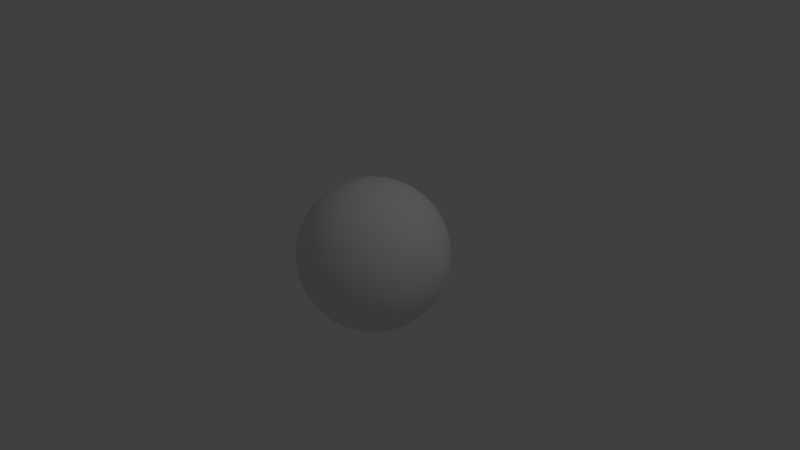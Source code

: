 # Source: bumpshere.blend  (saved by Blender 2.61.0; exported with 4.5.12 LTS)
import bpy
from mathutils import Matrix  # noqa: F401  (used for matrix-valued properties, if any)

bpy.ops.wm.read_factory_settings(use_empty=True)
scene = bpy.context.scene
scene.name = 'Scene'

# ---- collections
col_collection_1 = bpy.data.collections.new('Collection 1'); scene.collection.children.link(col_collection_1)

# ---- materials (node trees are filled in below, after node groups)
mat_material_001 = bpy.data.materials.new('Material.001')
mat_material_001.alpha_threshold = 0.0
mat_material_001.use_transparent_shadow = False
mat_material_001.roughness = 0.5
mat_material_001.line_color = (0.0, 0.0, 0.0, 1.0)

# ---- material node trees

# ---- world
world_world = bpy.data.worlds.new('World'); scene.world = world_world
world_world.color = (0.05088, 0.05088, 0.05088)
world_world.use_sun_shadow = False
world_world.sun_shadow_jitter_overblur = 0.0
world_world.cycles.sampling_method = 'MANUAL'
world_world.cycles.sample_map_resolution = 256

# ---- cameras
cam_camera = bpy.data.cameras.new('Camera')
cam_camera.clip_end = 100.0
cam_camera.lens = 35.0
cam_camera.sensor_width = 32.0
cam_camera.sensor_height = 18.0
cam_camera.ortho_scale = 7.314
cam_camera.dof.focus_distance = 0.0
cam_camera.dof.aperture_fstop = 128.0

# ---- lights
light_lamp = bpy.data.lights.new('Lamp', 'POINT')
light_lamp.transmission_factor = 0.0
light_lamp.cutoff_distance = 30.0
light_lamp.energy = 100.0
light_lamp.shadow_buffer_clip_start = 1.001
light_lamp.shadow_soft_size = 1.0
light_lamp.shadow_maximum_resolution = 0.006
light_lamp.use_absolute_resolution = True
light_lamp.cycles.use_multiple_importance_sampling = False

# ---- meshes
me_sphere = bpy.data.meshes.new('Sphere')
me_sphere.from_pydata([(0.1913, 0.03806, -0.9808), (0.3753, 0.07466, -0.9239), (0.5449, 0.1084, -0.8315), (0.6935, 0.1379, -0.7071), (0.8155, 0.1622, -0.5556), (0.9061, 0.1802, -0.3827), (0.9619, 0.1913, -0.1951), (0.9808, 0.1951, 5.96e-08), (0.9619, 0.1913, 0.1951), (0.9061, 0.1802, 0.3827), (0.8155, 0.1622, 0.5556), (0.6935, 0.1379, 0.7071), (0.5449, 0.1084, 0.8315), (0.3753, 0.07466, 0.9239), (0.1913, 0.03806, 0.9808), (0.1802, 0.07466, 0.9808), (0.3536, 0.1464, 0.9239), (0.5133, 0.2126, 0.8315), (0.6533, 0.2706, 0.7071), (0.7682, 0.3182, 0.5556), (0.8536, 0.3536, 0.3827), (0.9061, 0.3753, 0.1951), (0.9239, 0.3827, 5.96e-08), (0.9061, 0.3753, -0.1951), (0.8536, 0.3536, -0.3827), (0.7682, 0.3182, -0.5556), (0.6533, 0.2706, -0.7071), (0.5133, 0.2126, -0.8315), (0.3536, 0.1464, -0.9239), (0.1802, 0.07466, -0.9808), (0.1622, 0.1084, -0.9808), (0.3182, 0.2126, -0.9239), (0.4619, 0.3087, -0.8315), (0.5879, 0.3928, -0.7071), (0.6913, 0.4619, -0.5556), (0.7682, 0.5133, -0.3827), (0.8155, 0.5449, -0.1951), (0.8315, 0.5556, 5.96e-08), (0.8155, 0.5449, 0.1951), (0.7682, 0.5133, 0.3827), (0.6913, 0.4619, 0.5556), (0.5879, 0.3928, 0.7071), (0.4619, 0.3087, 0.8315), (0.3182, 0.2126, 0.9239), (0.1622, 0.1084, 0.9808), (0.1379, 0.1379, 0.9808), (0.2706, 0.2706, 0.9239), (0.3928, 0.3928, 0.8315), (0.5, 0.5, 0.7071), (0.5879, 0.5879, 0.5556), (0.6533, 0.6533, 0.3827), (0.6935, 0.6935, 0.1951), (0.7071, 0.7071, 5.96e-08), (0.6935, 0.6935, -0.1951), (0.6533, 0.6533, -0.3827), (0.5879, 0.5879, -0.5556), (0.5, 0.5, -0.7071), (0.3928, 0.3928, -0.8315), (0.2706, 0.2706, -0.9239), (0.1379, 0.1379, -0.9808), (0.1084, 0.1622, -0.9808), (0.2126, 0.3182, -0.9239), (0.3087, 0.4619, -0.8315), (0.3928, 0.5879, -0.7071), (0.4619, 0.6913, -0.5556), (0.5133, 0.7682, -0.3827), (0.5449, 0.8155, -0.1951), (0.5556, 0.8315, 5.96e-08), (0.5449, 0.8155, 0.1951), (0.5133, 0.7682, 0.3827), (0.4619, 0.6913, 0.5556), (0.3928, 0.5879, 0.7071), (0.3087, 0.4619, 0.8315), (0.2126, 0.3182, 0.9239), (0.1084, 0.1622, 0.9808), (0.07466, 0.1802, 0.9808), (0.1464, 0.3536, 0.9239), (0.2126, 0.5133, 0.8315), (0.2706, 0.6533, 0.7071), (0.3182, 0.7682, 0.5556), (0.3536, 0.8536, 0.3827), (0.3753, 0.9061, 0.1951), (0.3827, 0.9239, 5.96e-08), (0.3753, 0.9061, -0.1951), (0.3536, 0.8536, -0.3827), (0.3182, 0.7682, -0.5556), (0.2706, 0.6533, -0.7071), (0.2126, 0.5133, -0.8315), (0.1464, 0.3536, -0.9239), (0.07466, 0.1802, -0.9808), (-1.247e-07, -3.01e-07, -1.0), (0.03806, 0.1913, -0.9808), (0.07466, 0.3753, -0.9239), (0.1084, 0.5449, -0.8315), (0.1379, 0.6935, -0.7071), (0.1622, 0.8155, -0.5556), (0.1802, 0.9061, -0.3827), (0.1913, 0.9619, -0.1951), (0.1951, 0.9808, 5.96e-08), (0.1913, 0.9619, 0.1951), (0.1802, 0.9061, 0.3827), (0.1622, 0.8155, 0.5556), (0.1379, 0.6935, 0.7071), (0.1084, 0.5449, 0.8315), (0.07466, 0.3753, 0.9239), (0.03806, 0.1913, 0.9808), (-1.118e-08, 0.1951, 0.9808), (-2.235e-08, 0.3827, 0.9239), (-5.215e-08, 0.5556, 0.8315), (1.49e-08, 0.7071, 0.7071), (-8.941e-08, 0.8315, 0.5556), (4.47e-08, 0.9239, 0.3827), (-8.941e-08, 0.9808, 0.1951), (-1.639e-07, 1.0, 5.96e-08), (-8.941e-08, 0.9808, -0.1951), (-7.451e-08, 0.9239, -0.3827), (-8.941e-08, 0.8315, -0.5556), (1.49e-08, 0.7071, -0.7071), (-1.49e-08, 0.5556, -0.8315), (-7.451e-09, 0.3827, -0.9239), (-1.118e-08, 0.1951, -0.9808), (-0.03806, 0.1913, -0.9808), (-0.07466, 0.3753, -0.9239), (-0.1084, 0.5449, -0.8315), (-0.1379, 0.6935, -0.7071), (-0.1622, 0.8155, -0.5556), (-0.1802, 0.9061, -0.3827), (-0.1913, 0.9619, -0.1951), (-0.1951, 0.9808, 5.96e-08), (-0.1913, 0.9619, 0.1951), (-0.1802, 0.9061, 0.3827), (-0.1622, 0.8155, 0.5556), (-0.1379, 0.6935, 0.7071), (-0.1084, 0.5449, 0.8315), (-0.07466, 0.3753, 0.9239), (-0.03806, 0.1913, 0.9808), (-0.07466, 0.1802, 0.9808), (-0.1464, 0.3536, 0.9239), (-0.2126, 0.5133, 0.8315), (-0.2706, 0.6533, 0.7071), (-0.3182, 0.7682, 0.5556), (-0.3536, 0.8536, 0.3827), (-0.3753, 0.9061, 0.1951), (-0.3827, 0.9239, 5.96e-08), (-0.3753, 0.9061, -0.1951), (-0.3536, 0.8536, -0.3827), (-0.3182, 0.7682, -0.5556), (-0.2706, 0.6533, -0.7071), (-0.2126, 0.5133, -0.8315), (-0.1464, 0.3536, -0.9239), (-0.07466, 0.1802, -0.9808), (-0.1084, 0.1622, -0.9808), (-0.2126, 0.3182, -0.9239), (-0.3087, 0.4619, -0.8315), (-0.3928, 0.5879, -0.7071), (-0.4619, 0.6913, -0.5556), (-0.5133, 0.7682, -0.3827), (-0.5449, 0.8155, -0.1951), (-0.5556, 0.8315, 5.96e-08), (-0.5449, 0.8155, 0.1951), (-0.5133, 0.7682, 0.3827), (-0.4619, 0.6913, 0.5556), (-0.3928, 0.5879, 0.7071), (-0.3087, 0.4619, 0.8315), (-0.2126, 0.3182, 0.9239), (-0.1084, 0.1622, 0.9808), (-0.1379, 0.1379, 0.9808), (-0.2706, 0.2706, 0.9239), (-0.3928, 0.3928, 0.8315), (-0.5, 0.5, 0.7071), (-0.5879, 0.5879, 0.5556), (-0.6533, 0.6533, 0.3827), (-0.6935, 0.6935, 0.1951), (-0.7071, 0.7071, 5.96e-08), (-0.6935, 0.6935, -0.1951), (-0.6533, 0.6533, -0.3827), (-0.5879, 0.5879, -0.5556), (-0.5, 0.5, -0.7071), (-0.3928, 0.3928, -0.8315), (-0.2706, 0.2706, -0.9239), (-0.1379, 0.1379, -0.9808), (-0.1622, 0.1084, -0.9808), (-0.3182, 0.2126, -0.9239), (-0.4619, 0.3087, -0.8315), (-0.5879, 0.3928, -0.7071), (-0.6913, 0.4619, -0.5556), (-0.7682, 0.5133, -0.3827), (-0.8155, 0.5449, -0.1951), (-0.8315, 0.5556, 5.96e-08), (-0.8155, 0.5449, 0.1951), (-0.7682, 0.5133, 0.3827), (-0.6913, 0.4619, 0.5556), (-0.5879, 0.3928, 0.7071), (-0.4619, 0.3087, 0.8315), (-0.3182, 0.2126, 0.9239), (-0.1622, 0.1084, 0.9808), (-0.1802, 0.07466, 0.9808), (-0.3536, 0.1464, 0.9239), (-0.5133, 0.2126, 0.8315), (-0.6533, 0.2706, 0.7071), (-0.7682, 0.3182, 0.5556), (-0.8536, 0.3536, 0.3827), (-0.9061, 0.3753, 0.1951), (-0.9239, 0.3827, 5.96e-08), (-0.9061, 0.3753, -0.1951), (-0.8536, 0.3536, -0.3827), (-0.7682, 0.3182, -0.5556), (-0.6533, 0.2706, -0.7071), (-0.5133, 0.2126, -0.8315), (-0.3536, 0.1464, -0.9239), (-0.1802, 0.07466, -0.9808), (-0.1913, 0.03806, -0.9808), (-0.3753, 0.07466, -0.9239), (-0.5449, 0.1084, -0.8315), (-0.6935, 0.1379, -0.7071), (-0.8155, 0.1622, -0.5556), (-0.9061, 0.1802, -0.3827), (-0.9619, 0.1913, -0.1951), (-0.9808, 0.1951, 5.96e-08), (-0.9619, 0.1913, 0.1951), (-0.9061, 0.1802, 0.3827), (-0.8155, 0.1622, 0.5556), (-0.6935, 0.1379, 0.7071), (-0.5449, 0.1084, 0.8315), (-0.3753, 0.07466, 0.9239), (-0.1913, 0.03806, 0.9808), (-0.1951, -7.451e-09, 0.9808), (-0.3827, -5.215e-08, 0.9239), (-0.5556, -9.686e-08, 0.8315), (-0.7071, -1.49e-08, 0.7071), (-0.8315, -1.043e-07, 0.5556), (-0.9239, 2.98e-08, 0.3827), (-0.9808, -1.341e-07, 0.1951), (-1.0, -3.278e-07, 5.96e-08), (-0.9808, -1.341e-07, -0.1951), (-0.9239, -4.47e-08, -0.3827), (-0.8315, -1.043e-07, -0.5556), (-0.7071, -1.49e-08, -0.7071), (-0.5556, -5.215e-08, -0.8315), (-0.3827, -7.451e-09, -0.9239), (-0.1951, -2.235e-08, -0.9808), (-0.1913, -0.03806, -0.9808), (-0.3753, -0.07466, -0.9239), (-0.5449, -0.1084, -0.8315), (-0.6935, -0.1379, -0.7071), (-0.8155, -0.1622, -0.5556), (-0.9061, -0.1802, -0.3827), (-0.9619, -0.1913, -0.1951), (-0.9808, -0.1951, 5.96e-08), (-0.9619, -0.1913, 0.1951), (-0.9061, -0.1802, 0.3827), (-0.8155, -0.1622, 0.5556), (-0.6935, -0.1379, 0.7071), (-0.5449, -0.1084, 0.8315), (-0.3753, -0.07466, 0.9239), (-0.1913, -0.03806, 0.9808), (-0.1802, -0.07466, 0.9808), (-0.3536, -0.1464, 0.9239), (-0.5133, -0.2126, 0.8315), (-0.6533, -0.2706, 0.7071), (-0.7682, -0.3182, 0.5556), (-0.8536, -0.3536, 0.3827), (-0.9061, -0.3753, 0.1951), (-0.9239, -0.3827, 5.96e-08), (-0.9061, -0.3753, -0.1951), (-0.8536, -0.3536, -0.3827), (-0.7682, -0.3182, -0.5556), (-0.6533, -0.2706, -0.7071), (-0.5133, -0.2126, -0.8315), (-0.3536, -0.1464, -0.9239), (-0.1802, -0.07466, -0.9808), (-0.1622, -0.1084, -0.9808), (-0.3182, -0.2126, -0.9239), (-0.4619, -0.3087, -0.8315), (-0.5879, -0.3928, -0.7071), (-0.6913, -0.4619, -0.5556), (-0.7682, -0.5133, -0.3827), (-0.8155, -0.5449, -0.1951), (-0.8315, -0.5556, 5.96e-08), (-0.8155, -0.5449, 0.1951), (-0.7682, -0.5133, 0.3827), (-0.6913, -0.4619, 0.5556), (-0.5879, -0.3928, 0.7071), (-0.4619, -0.3087, 0.8315), (-0.3182, -0.2126, 0.9239), (-0.1622, -0.1084, 0.9808), (-0.1379, -0.1379, 0.9808), (-0.2706, -0.2706, 0.9239), (-0.3928, -0.3928, 0.8315), (-0.5, -0.5, 0.7071), (-0.5879, -0.5879, 0.5556), (-0.6533, -0.6533, 0.3827), (-0.6935, -0.6935, 0.1951), (-0.7071, -0.7071, 5.96e-08), (-0.6935, -0.6935, -0.1951), (-0.6533, -0.6533, -0.3827), (-0.5879, -0.5879, -0.5556), (-0.5, -0.5, -0.7071), (-0.3928, -0.3928, -0.8315), (-0.2706, -0.2706, -0.9239), (-0.1379, -0.1379, -0.9808), (-0.1084, -0.1622, -0.9808), (-0.2126, -0.3182, -0.9239), (-0.3087, -0.4619, -0.8315), (-0.3928, -0.5879, -0.7071), (-0.4619, -0.6913, -0.5556), (-0.5133, -0.7682, -0.3827), (-0.5449, -0.8155, -0.1951), (-0.5556, -0.8315, 5.96e-08), (-0.5449, -0.8155, 0.1951), (-0.5133, -0.7682, 0.3827), (-0.4619, -0.6913, 0.5556), (-0.3928, -0.5879, 0.7071), (-0.3087, -0.4619, 0.8315), (-0.2126, -0.3182, 0.9239), (-0.1084, -0.1622, 0.9808), (0.0, 0.0, 1.0), (-0.07466, -0.1802, 0.9808), (-0.1464, -0.3536, 0.9239), (-0.2126, -0.5133, 0.8315), (-0.2706, -0.6533, 0.7071), (-0.3182, -0.7682, 0.5556), (-0.3536, -0.8536, 0.3827), (-0.3753, -0.9061, 0.1951), (-0.3827, -0.9239, 5.96e-08), (-0.3753, -0.9061, -0.1951), (-0.3536, -0.8536, -0.3827), (-0.3182, -0.7682, -0.5556), (-0.2706, -0.6533, -0.7071), (-0.2126, -0.5133, -0.8315), (-0.1464, -0.3536, -0.9239), (-0.07466, -0.1802, -0.9808), (-0.03806, -0.1913, -0.9808), (-0.07466, -0.3753, -0.9239), (-0.1084, -0.5449, -0.8315), (-0.1379, -0.6935, -0.7071), (-0.1622, -0.8155, -0.5556), (-0.1802, -0.9061, -0.3827), (-0.1913, -0.9619, -0.1951), (-0.1951, -0.9808, 5.96e-08), (-0.1913, -0.9619, 0.1951), (-0.1802, -0.9061, 0.3827), (-0.1622, -0.8155, 0.5556), (-0.1379, -0.6935, 0.7071), (-0.1084, -0.5449, 0.8315), (-0.07466, -0.3753, 0.9239), (-0.03806, -0.1913, 0.9808), (1.863e-08, -0.1951, 0.9808), (5.215e-08, -0.3827, 0.9239), (1.49e-07, -0.5556, 0.8315), (2.98e-08, -0.7071, 0.7071), (1.043e-07, -0.8315, 0.5556), (1.49e-08, -0.9239, 0.3827), (2.682e-07, -0.9808, 0.1951), (4.47e-07, -1.0, 5.96e-08), (2.682e-07, -0.9808, -0.1951), (8.941e-08, -0.9239, -0.3827), (1.043e-07, -0.8315, -0.5556), (2.98e-08, -0.7071, -0.7071), (8.941e-08, -0.5556, -0.8315), (2.235e-08, -0.3827, -0.9239), (2.98e-08, -0.1951, -0.9808), (0.03806, -0.1913, -0.9808), (0.07466, -0.3753, -0.9239), (0.1084, -0.5449, -0.8315), (0.1379, -0.6935, -0.7071), (0.1622, -0.8155, -0.5556), (0.1802, -0.9061, -0.3827), (0.1913, -0.9619, -0.1951), (0.1951, -0.9808, 5.96e-08), (0.1913, -0.9619, 0.1951), (0.1802, -0.9061, 0.3827), (0.1622, -0.8155, 0.5556), (0.1379, -0.6935, 0.7071), (0.1084, -0.5449, 0.8315), (0.07466, -0.3753, 0.9239), (0.03806, -0.1913, 0.9808), (0.07466, -0.1802, 0.9808), (0.1464, -0.3536, 0.9239), (0.2126, -0.5133, 0.8315), (0.2706, -0.6533, 0.7071), (0.3182, -0.7682, 0.5556), (0.3536, -0.8536, 0.3827), (0.3753, -0.9061, 0.1951), (0.3827, -0.9239, 5.96e-08), (0.3753, -0.9061, -0.1951), (0.3536, -0.8536, -0.3827), (0.3182, -0.7682, -0.5556), (0.2706, -0.6533, -0.7071), (0.2126, -0.5133, -0.8315), (0.1464, -0.3536, -0.9239), (0.07466, -0.1802, -0.9808), (0.1084, -0.1622, -0.9808), (0.2126, -0.3182, -0.9239), (0.3087, -0.4619, -0.8315), (0.3928, -0.5879, -0.7071), (0.4619, -0.6913, -0.5556), (0.5133, -0.7682, -0.3827), (0.5449, -0.8155, -0.1951), (0.5556, -0.8315, 5.96e-08), (0.5449, -0.8155, 0.1951), (0.5133, -0.7682, 0.3827), (0.4619, -0.6913, 0.5556), (0.3928, -0.5879, 0.7071), (0.3087, -0.4619, 0.8315), (0.2126, -0.3182, 0.9239), (0.1084, -0.1622, 0.9808), (0.1379, -0.1379, 0.9808), (0.2706, -0.2706, 0.9239), (0.3928, -0.3928, 0.8315), (0.5, -0.5, 0.7071), (0.5879, -0.5879, 0.5556), (0.6533, -0.6533, 0.3827), (0.6935, -0.6935, 0.1951), (0.7071, -0.7071, 5.96e-08), (0.6935, -0.6935, -0.1951), (0.6533, -0.6533, -0.3827), (0.5879, -0.5879, -0.5556), (0.5, -0.5, -0.7071), (0.3928, -0.3928, -0.8315), (0.2706, -0.2706, -0.9239), (0.1379, -0.1379, -0.9808), (0.1622, -0.1084, -0.9808), (0.3182, -0.2126, -0.9239), (0.4619, -0.3087, -0.8315), (0.5879, -0.3928, -0.7071), (0.6913, -0.4619, -0.5556), (0.7682, -0.5133, -0.3827), (0.8155, -0.5449, -0.1951), (0.8315, -0.5556, 5.96e-08), (0.8155, -0.5449, 0.1951), (0.7682, -0.5133, 0.3827), (0.6913, -0.4619, 0.5556), (0.5879, -0.3928, 0.7071), (0.4619, -0.3087, 0.8315), (0.3182, -0.2126, 0.9239), (0.1622, -0.1084, 0.9808), (0.1802, -0.07466, 0.9808), (0.3536, -0.1464, 0.9239), (0.5133, -0.2126, 0.8315), (0.6533, -0.2706, 0.7071), (0.7682, -0.3182, 0.5556), (0.8536, -0.3536, 0.3827), (0.9061, -0.3753, 0.1951), (0.9239, -0.3827, 5.96e-08), (0.9061, -0.3753, -0.1951), (0.8536, -0.3536, -0.3827), (0.7682, -0.3182, -0.5556), (0.6533, -0.2706, -0.7071), (0.5133, -0.2126, -0.8315), (0.3536, -0.1464, -0.9239), (0.1802, -0.07466, -0.9808), (0.1913, -0.03806, -0.9808), (0.3753, -0.07466, -0.9239), (0.5449, -0.1084, -0.8315), (0.6935, -0.1379, -0.7071), (0.8155, -0.1622, -0.5556), (0.9061, -0.1802, -0.3827), (0.9619, -0.1913, -0.1951), (0.9808, -0.1951, 5.96e-08), (0.9619, -0.1913, 0.1951), (0.9061, -0.1802, 0.3827), (0.8155, -0.1622, 0.5556), (0.6935, -0.1379, 0.7071), (0.5449, -0.1084, 0.8315), (0.3753, -0.07466, 0.9239), (0.1913, -0.03806, 0.9808), (0.1951, 1.49e-08, 0.9808), (0.3827, 6.706e-08, 0.9239), (0.5556, 2.161e-07, 0.8315), (0.7071, 8.941e-08, 0.7071), (0.8315, 1.341e-07, 0.5556), (0.9239, 5.96e-08, 0.3827), (0.9808, 2.831e-07, 0.1951), (1.0, 4.768e-07, 5.96e-08), (0.9808, 2.831e-07, -0.1951), (0.9239, 1.788e-07, -0.3827), (0.8315, 1.341e-07, -0.5556), (0.7071, 8.941e-08, -0.7071), (0.5556, 1.49e-07, -0.8315), (0.3827, 5.215e-08, -0.9239), (0.1951, 4.098e-08, -0.9808)], [], [(90, 0, 481), (0, 1, 480, 481), (479, 480, 1, 2), (478, 479, 2, 3), (477, 478, 3, 4), (476, 477, 4, 5), (475, 476, 5, 6), (474, 475, 6, 7), (473, 474, 7, 8), (472, 473, 8, 9), (471, 472, 9, 10), (470, 471, 10, 11), (469, 470, 11, 12), (468, 469, 12, 13), (467, 468, 13, 14), (316, 467, 14), (316, 14, 15), (14, 13, 16, 15), (13, 12, 17, 16), (12, 11, 18, 17), (11, 10, 19, 18), (10, 9, 20, 19), (9, 8, 21, 20), (8, 7, 22, 21), (7, 6, 23, 22), (6, 5, 24, 23), (5, 4, 25, 24), (4, 3, 26, 25), (3, 2, 27, 26), (2, 1, 28, 27), (1, 0, 29, 28), (0, 90, 29), (29, 90, 30), (28, 29, 30, 31), (27, 28, 31, 32), (26, 27, 32, 33), (25, 26, 33, 34), (24, 25, 34, 35), (23, 24, 35, 36), (22, 23, 36, 37), (21, 22, 37, 38), (20, 21, 38, 39), (19, 20, 39, 40), (18, 19, 40, 41), (17, 18, 41, 42), (16, 17, 42, 43), (15, 16, 43, 44), (316, 15, 44), (316, 44, 45), (44, 43, 46, 45), (43, 42, 47, 46), (42, 41, 48, 47), (41, 40, 49, 48), (40, 39, 50, 49), (39, 38, 51, 50), (38, 37, 52, 51), (37, 36, 53, 52), (36, 35, 54, 53), (35, 34, 55, 54), (34, 33, 56, 55), (33, 32, 57, 56), (32, 31, 58, 57), (31, 30, 59, 58), (30, 90, 59), (59, 90, 60), (58, 59, 60, 61), (57, 58, 61, 62), (56, 57, 62, 63), (55, 56, 63, 64), (54, 55, 64, 65), (53, 54, 65, 66), (52, 53, 66, 67), (51, 52, 67, 68), (50, 51, 68, 69), (49, 50, 69, 70), (48, 49, 70, 71), (47, 48, 71, 72), (46, 47, 72, 73), (45, 46, 73, 74), (316, 45, 74), (316, 74, 75), (74, 73, 76, 75), (73, 72, 77, 76), (72, 71, 78, 77), (71, 70, 79, 78), (70, 69, 80, 79), (69, 68, 81, 80), (68, 67, 82, 81), (67, 66, 83, 82), (66, 65, 84, 83), (65, 64, 85, 84), (64, 63, 86, 85), (63, 62, 87, 86), (62, 61, 88, 87), (61, 60, 89, 88), (60, 90, 89), (89, 90, 91), (88, 89, 91, 92), (87, 88, 92, 93), (86, 87, 93, 94), (85, 86, 94, 95), (84, 85, 95, 96), (83, 84, 96, 97), (82, 83, 97, 98), (81, 82, 98, 99), (80, 81, 99, 100), (79, 80, 100, 101), (78, 79, 101, 102), (77, 78, 102, 103), (76, 77, 103, 104), (75, 76, 104, 105), (316, 75, 105), (316, 105, 106), (105, 104, 107, 106), (104, 103, 108, 107), (103, 102, 109, 108), (102, 101, 110, 109), (101, 100, 111, 110), (100, 99, 112, 111), (99, 98, 113, 112), (98, 97, 114, 113), (97, 96, 115, 114), (96, 95, 116, 115), (95, 94, 117, 116), (94, 93, 118, 117), (93, 92, 119, 118), (92, 91, 120, 119), (91, 90, 120), (120, 90, 121), (119, 120, 121, 122), (118, 119, 122, 123), (117, 118, 123, 124), (116, 117, 124, 125), (115, 116, 125, 126), (114, 115, 126, 127), (113, 114, 127, 128), (112, 113, 128, 129), (111, 112, 129, 130), (110, 111, 130, 131), (109, 110, 131, 132), (108, 109, 132, 133), (107, 108, 133, 134), (106, 107, 134, 135), (316, 106, 135), (316, 135, 136), (135, 134, 137, 136), (134, 133, 138, 137), (133, 132, 139, 138), (132, 131, 140, 139), (131, 130, 141, 140), (130, 129, 142, 141), (129, 128, 143, 142), (128, 127, 144, 143), (127, 126, 145, 144), (126, 125, 146, 145), (125, 124, 147, 146), (124, 123, 148, 147), (123, 122, 149, 148), (122, 121, 150, 149), (121, 90, 150), (150, 90, 151), (149, 150, 151, 152), (148, 149, 152, 153), (147, 148, 153, 154), (146, 147, 154, 155), (145, 146, 155, 156), (144, 145, 156, 157), (143, 144, 157, 158), (142, 143, 158, 159), (141, 142, 159, 160), (140, 141, 160, 161), (139, 140, 161, 162), (138, 139, 162, 163), (137, 138, 163, 164), (136, 137, 164, 165), (316, 136, 165), (316, 165, 166), (165, 164, 167, 166), (164, 163, 168, 167), (163, 162, 169, 168), (162, 161, 170, 169), (161, 160, 171, 170), (160, 159, 172, 171), (159, 158, 173, 172), (158, 157, 174, 173), (157, 156, 175, 174), (156, 155, 176, 175), (155, 154, 177, 176), (154, 153, 178, 177), (153, 152, 179, 178), (152, 151, 180, 179), (151, 90, 180), (180, 90, 181), (179, 180, 181, 182), (178, 179, 182, 183), (177, 178, 183, 184), (176, 177, 184, 185), (175, 176, 185, 186), (174, 175, 186, 187), (173, 174, 187, 188), (172, 173, 188, 189), (171, 172, 189, 190), (170, 171, 190, 191), (169, 170, 191, 192), (168, 169, 192, 193), (167, 168, 193, 194), (166, 167, 194, 195), (316, 166, 195), (316, 195, 196), (195, 194, 197, 196), (194, 193, 198, 197), (193, 192, 199, 198), (192, 191, 200, 199), (191, 190, 201, 200), (190, 189, 202, 201), (189, 188, 203, 202), (188, 187, 204, 203), (187, 186, 205, 204), (186, 185, 206, 205), (185, 184, 207, 206), (184, 183, 208, 207), (183, 182, 209, 208), (182, 181, 210, 209), (181, 90, 210), (210, 90, 211), (209, 210, 211, 212), (208, 209, 212, 213), (207, 208, 213, 214), (206, 207, 214, 215), (205, 206, 215, 216), (204, 205, 216, 217), (203, 204, 217, 218), (202, 203, 218, 219), (201, 202, 219, 220), (200, 201, 220, 221), (199, 200, 221, 222), (198, 199, 222, 223), (197, 198, 223, 224), (196, 197, 224, 225), (316, 196, 225), (316, 225, 226), (225, 224, 227, 226), (224, 223, 228, 227), (223, 222, 229, 228), (222, 221, 230, 229), (221, 220, 231, 230), (220, 219, 232, 231), (219, 218, 233, 232), (218, 217, 234, 233), (217, 216, 235, 234), (216, 215, 236, 235), (215, 214, 237, 236), (214, 213, 238, 237), (213, 212, 239, 238), (212, 211, 240, 239), (211, 90, 240), (240, 90, 241), (239, 240, 241, 242), (238, 239, 242, 243), (237, 238, 243, 244), (236, 237, 244, 245), (235, 236, 245, 246), (234, 235, 246, 247), (233, 234, 247, 248), (232, 233, 248, 249), (231, 232, 249, 250), (230, 231, 250, 251), (229, 230, 251, 252), (228, 229, 252, 253), (227, 228, 253, 254), (226, 227, 254, 255), (316, 226, 255), (316, 255, 256), (255, 254, 257, 256), (254, 253, 258, 257), (253, 252, 259, 258), (252, 251, 260, 259), (251, 250, 261, 260), (250, 249, 262, 261), (249, 248, 263, 262), (248, 247, 264, 263), (247, 246, 265, 264), (246, 245, 266, 265), (245, 244, 267, 266), (244, 243, 268, 267), (243, 242, 269, 268), (242, 241, 270, 269), (241, 90, 270), (270, 90, 271), (269, 270, 271, 272), (268, 269, 272, 273), (267, 268, 273, 274), (266, 267, 274, 275), (265, 266, 275, 276), (264, 265, 276, 277), (263, 264, 277, 278), (262, 263, 278, 279), (261, 262, 279, 280), (260, 261, 280, 281), (259, 260, 281, 282), (258, 259, 282, 283), (257, 258, 283, 284), (256, 257, 284, 285), (316, 256, 285), (316, 285, 286), (285, 284, 287, 286), (284, 283, 288, 287), (283, 282, 289, 288), (282, 281, 290, 289), (281, 280, 291, 290), (280, 279, 292, 291), (279, 278, 293, 292), (278, 277, 294, 293), (277, 276, 295, 294), (276, 275, 296, 295), (275, 274, 297, 296), (274, 273, 298, 297), (273, 272, 299, 298), (272, 271, 300, 299), (271, 90, 300), (300, 90, 301), (299, 300, 301, 302), (298, 299, 302, 303), (297, 298, 303, 304), (296, 297, 304, 305), (295, 296, 305, 306), (294, 295, 306, 307), (293, 294, 307, 308), (292, 293, 308, 309), (291, 292, 309, 310), (290, 291, 310, 311), (289, 290, 311, 312), (288, 289, 312, 313), (287, 288, 313, 314), (286, 287, 314, 315), (316, 286, 315), (316, 315, 317), (315, 314, 318, 317), (314, 313, 319, 318), (313, 312, 320, 319), (312, 311, 321, 320), (311, 310, 322, 321), (310, 309, 323, 322), (309, 308, 324, 323), (308, 307, 325, 324), (307, 306, 326, 325), (306, 305, 327, 326), (305, 304, 328, 327), (304, 303, 329, 328), (303, 302, 330, 329), (302, 301, 331, 330), (301, 90, 331), (331, 90, 332), (330, 331, 332, 333), (329, 330, 333, 334), (328, 329, 334, 335), (327, 328, 335, 336), (326, 327, 336, 337), (325, 326, 337, 338), (324, 325, 338, 339), (323, 324, 339, 340), (322, 323, 340, 341), (321, 322, 341, 342), (320, 321, 342, 343), (319, 320, 343, 344), (318, 319, 344, 345), (317, 318, 345, 346), (316, 317, 346), (316, 346, 347), (346, 345, 348, 347), (345, 344, 349, 348), (344, 343, 350, 349), (343, 342, 351, 350), (342, 341, 352, 351), (341, 340, 353, 352), (340, 339, 354, 353), (339, 338, 355, 354), (338, 337, 356, 355), (337, 336, 357, 356), (336, 335, 358, 357), (335, 334, 359, 358), (334, 333, 360, 359), (333, 332, 361, 360), (332, 90, 361), (361, 90, 362), (360, 361, 362, 363), (359, 360, 363, 364), (358, 359, 364, 365), (357, 358, 365, 366), (356, 357, 366, 367), (355, 356, 367, 368), (354, 355, 368, 369), (353, 354, 369, 370), (352, 353, 370, 371), (351, 352, 371, 372), (350, 351, 372, 373), (349, 350, 373, 374), (348, 349, 374, 375), (347, 348, 375, 376), (316, 347, 376), (316, 376, 377), (376, 375, 378, 377), (375, 374, 379, 378), (374, 373, 380, 379), (373, 372, 381, 380), (372, 371, 382, 381), (371, 370, 383, 382), (370, 369, 384, 383), (369, 368, 385, 384), (368, 367, 386, 385), (367, 366, 387, 386), (366, 365, 388, 387), (365, 364, 389, 388), (364, 363, 390, 389), (363, 362, 391, 390), (362, 90, 391), (391, 90, 392), (390, 391, 392, 393), (389, 390, 393, 394), (388, 389, 394, 395), (387, 388, 395, 396), (386, 387, 396, 397), (385, 386, 397, 398), (384, 385, 398, 399), (383, 384, 399, 400), (382, 383, 400, 401), (381, 382, 401, 402), (380, 381, 402, 403), (379, 380, 403, 404), (378, 379, 404, 405), (377, 378, 405, 406), (316, 377, 406), (316, 406, 407), (406, 405, 408, 407), (405, 404, 409, 408), (404, 403, 410, 409), (403, 402, 411, 410), (402, 401, 412, 411), (401, 400, 413, 412), (400, 399, 414, 413), (399, 398, 415, 414), (398, 397, 416, 415), (397, 396, 417, 416), (396, 395, 418, 417), (395, 394, 419, 418), (394, 393, 420, 419), (393, 392, 421, 420), (392, 90, 421), (421, 90, 422), (420, 421, 422, 423), (419, 420, 423, 424), (418, 419, 424, 425), (417, 418, 425, 426), (416, 417, 426, 427), (415, 416, 427, 428), (414, 415, 428, 429), (413, 414, 429, 430), (412, 413, 430, 431), (411, 412, 431, 432), (410, 411, 432, 433), (409, 410, 433, 434), (408, 409, 434, 435), (407, 408, 435, 436), (316, 407, 436), (316, 436, 437), (436, 435, 438, 437), (435, 434, 439, 438), (434, 433, 440, 439), (433, 432, 441, 440), (432, 431, 442, 441), (431, 430, 443, 442), (430, 429, 444, 443), (429, 428, 445, 444), (428, 427, 446, 445), (427, 426, 447, 446), (426, 425, 448, 447), (425, 424, 449, 448), (424, 423, 450, 449), (423, 422, 451, 450), (422, 90, 451), (451, 90, 452), (450, 451, 452, 453), (449, 450, 453, 454), (448, 449, 454, 455), (447, 448, 455, 456), (446, 447, 456, 457), (445, 446, 457, 458), (444, 445, 458, 459), (443, 444, 459, 460), (442, 443, 460, 461), (441, 442, 461, 462), (440, 441, 462, 463), (439, 440, 463, 464), (438, 439, 464, 465), (437, 438, 465, 466), (316, 437, 466), (316, 466, 467), (466, 465, 468, 467), (465, 464, 469, 468), (464, 463, 470, 469), (463, 462, 471, 470), (462, 461, 472, 471), (461, 460, 473, 472), (460, 459, 474, 473), (459, 458, 475, 474), (458, 457, 476, 475), (457, 456, 477, 476), (456, 455, 478, 477), (455, 454, 479, 478), (454, 453, 480, 479), (453, 452, 481, 480), (452, 90, 481)])
me_sphere.polygons.foreach_set('use_smooth', [True] * 512)
_uv = me_sphere.uv_layers.new(name='UVMap')
_uv.uv.foreach_set('vector', [0.5138, 0.2338, 0.4738, 0.1666, 0.4822, 0.1525, 0.4738, 0.1666, 0.4179, 0.1201, 0.429, 0.08095, 0.4822, 0.1525, 0.3535, 0.03795, 0.429, 0.08095, 0.4179, 0.1201, 0.3506, 0.1061, 0.265, 0.03795, 0.3535, 0.03795, 0.3506, 0.1061, 0.2806, 0.1265, 0.1764, 0.0907, 0.265, 0.03795, 0.2806, 0.1265, 0.2168, 0.1836, 0.1015, 0.1902, 0.1764, 0.0907, 0.2168, 0.1836, 0.1665, 0.2696, 0.04773, 0.3261, 0.1015, 0.1902, 0.1665, 0.2696, 0.1323, 0.3752, 0.02294, 0.4912, 0.04773, 0.3261, 0.1323, 0.3752, 0.12, 0.4941, 0.04285, 0.6592, 0.02294, 0.4912, 0.12, 0.4941, 0.1296, 0.6145, 0.09456, 0.8015, 0.04285, 0.6592, 0.1296, 0.6145, 0.1619, 0.7236, 0.1702, 0.9056, 0.09456, 0.8015, 0.1619, 0.7236, 0.2124, 0.812, 0.2598, 0.9611, 0.1702, 0.9056, 0.2124, 0.812, 0.2769, 0.8709, 0.3502, 0.9646, 0.2598, 0.9611, 0.2769, 0.8709, 0.3477, 0.8949, 0.4279, 0.9213, 0.3502, 0.9646, 0.3477, 0.8949, 0.4168, 0.881, 0.4826, 0.8483, 0.4279, 0.9213, 0.4168, 0.881, 0.474, 0.8339, 0.5145, 0.7651, 0.4826, 0.8483, 0.474, 0.8339, 0.5145, 0.7651, 0.474, 0.8339, 0.468, 0.818, 0.474, 0.8339, 0.4168, 0.881, 0.4121, 0.8434, 0.468, 0.818, 0.4168, 0.881, 0.3477, 0.8949, 0.3528, 0.8379, 0.4121, 0.8434, 0.3477, 0.8949, 0.2769, 0.8709, 0.2975, 0.8035, 0.3528, 0.8379, 0.2769, 0.8709, 0.2124, 0.812, 0.2502, 0.7477, 0.2975, 0.8035, 0.2124, 0.812, 0.1619, 0.7236, 0.2158, 0.6725, 0.2502, 0.7477, 0.1619, 0.7236, 0.1296, 0.6145, 0.1938, 0.5874, 0.2158, 0.6725, 0.1296, 0.6145, 0.12, 0.4941, 0.1864, 0.4961, 0.1938, 0.5874, 0.12, 0.4941, 0.1323, 0.3752, 0.195, 0.4051, 0.1864, 0.4961, 0.1323, 0.3752, 0.1665, 0.2696, 0.2175, 0.3209, 0.195, 0.4051, 0.1665, 0.2696, 0.2168, 0.1836, 0.2531, 0.2481, 0.2175, 0.3209, 0.2168, 0.1836, 0.2806, 0.1265, 0.3005, 0.1948, 0.2531, 0.2481, 0.2806, 0.1265, 0.3506, 0.1061, 0.3548, 0.1611, 0.3005, 0.1948, 0.3506, 0.1061, 0.4179, 0.1201, 0.4132, 0.1566, 0.3548, 0.1611, 0.4179, 0.1201, 0.4738, 0.1666, 0.4679, 0.1822, 0.4132, 0.1566, 0.4738, 0.1666, 0.5138, 0.2338, 0.4679, 0.1822, 0.4679, 0.1822, 0.5138, 0.2338, 0.4644, 0.1979, 0.4132, 0.1566, 0.4679, 0.1822, 0.4644, 0.1979, 0.4128, 0.1902, 0.3548, 0.1611, 0.4132, 0.1566, 0.4128, 0.1902, 0.3634, 0.2072, 0.3005, 0.1948, 0.3548, 0.1611, 0.3634, 0.2072, 0.3202, 0.2439, 0.2531, 0.2481, 0.3005, 0.1948, 0.3202, 0.2439, 0.2857, 0.2953, 0.2175, 0.3209, 0.2531, 0.2481, 0.2857, 0.2953, 0.26, 0.357, 0.195, 0.4051, 0.2175, 0.3209, 0.26, 0.357, 0.2445, 0.4253, 0.1864, 0.4961, 0.195, 0.4051, 0.2445, 0.4253, 0.2391, 0.4969, 0.1938, 0.5874, 0.1864, 0.4961, 0.2391, 0.4969, 0.2437, 0.5688, 0.2158, 0.6725, 0.1938, 0.5874, 0.2437, 0.5688, 0.2586, 0.6378, 0.2502, 0.7477, 0.2158, 0.6725, 0.2586, 0.6378, 0.2837, 0.7008, 0.2975, 0.8035, 0.2502, 0.7477, 0.2837, 0.7008, 0.3183, 0.7535, 0.3528, 0.8379, 0.2975, 0.8035, 0.3183, 0.7535, 0.3617, 0.792, 0.4121, 0.8434, 0.3528, 0.8379, 0.3617, 0.792, 0.4119, 0.8099, 0.468, 0.818, 0.4121, 0.8434, 0.4119, 0.8099, 0.4644, 0.8019, 0.5145, 0.7651, 0.468, 0.818, 0.4644, 0.8019, 0.5145, 0.7651, 0.4644, 0.8019, 0.4628, 0.7862, 0.4644, 0.8019, 0.4119, 0.8099, 0.4148, 0.7806, 0.4628, 0.7862, 0.4119, 0.8099, 0.3617, 0.792, 0.3729, 0.7551, 0.4148, 0.7806, 0.3617, 0.792, 0.3183, 0.7535, 0.3388, 0.7151, 0.3729, 0.7551, 0.3183, 0.7535, 0.2837, 0.7008, 0.3128, 0.6668, 0.3388, 0.7151, 0.2837, 0.7008, 0.2586, 0.6378, 0.2944, 0.613, 0.3128, 0.6668, 0.2586, 0.6378, 0.2437, 0.5688, 0.2839, 0.5559, 0.2944, 0.613, 0.2437, 0.5688, 0.2391, 0.4969, 0.2807, 0.4975, 0.2839, 0.5559, 0.2391, 0.4969, 0.2445, 0.4253, 0.2845, 0.4393, 0.2807, 0.4975, 0.2445, 0.4253, 0.26, 0.357, 0.2955, 0.3827, 0.2845, 0.4393, 0.26, 0.357, 0.2857, 0.2953, 0.3143, 0.3298, 0.2955, 0.3827, 0.2857, 0.2953, 0.3202, 0.2439, 0.3405, 0.2828, 0.3143, 0.3298, 0.3202, 0.2439, 0.3634, 0.2072, 0.374, 0.2432, 0.3405, 0.2828, 0.3634, 0.2072, 0.4128, 0.1902, 0.4155, 0.2189, 0.374, 0.2432, 0.4128, 0.1902, 0.4644, 0.1979, 0.4628, 0.2133, 0.4155, 0.2189, 0.4644, 0.1979, 0.5138, 0.2338, 0.4628, 0.2133, 0.4628, 0.2133, 0.5138, 0.2338, 0.4629, 0.2278, 0.4155, 0.2189, 0.4628, 0.2133, 0.4629, 0.2278, 0.4205, 0.2433, 0.374, 0.2432, 0.4155, 0.2189, 0.4205, 0.2433, 0.3862, 0.2737, 0.3405, 0.2828, 0.374, 0.2432, 0.3862, 0.2737, 0.3594, 0.3122, 0.3143, 0.3298, 0.3405, 0.2828, 0.3594, 0.3122, 0.3395, 0.3554, 0.2955, 0.3827, 0.3143, 0.3298, 0.3395, 0.3554, 0.3255, 0.4015, 0.2845, 0.4393, 0.2955, 0.3827, 0.3255, 0.4015, 0.3175, 0.4493, 0.2807, 0.4975, 0.2845, 0.4393, 0.3175, 0.4493, 0.3148, 0.4979, 0.2839, 0.5559, 0.2807, 0.4975, 0.3148, 0.4979, 0.3171, 0.5466, 0.2944, 0.613, 0.2839, 0.5559, 0.3171, 0.5466, 0.3248, 0.5948, 0.3128, 0.6668, 0.2944, 0.613, 0.3248, 0.5948, 0.3385, 0.6415, 0.3388, 0.7151, 0.3128, 0.6668, 0.3385, 0.6415, 0.3583, 0.6855, 0.3729, 0.7551, 0.3388, 0.7151, 0.3583, 0.6855, 0.3853, 0.7245, 0.4148, 0.7806, 0.3729, 0.7551, 0.3853, 0.7245, 0.42, 0.7553, 0.4628, 0.7862, 0.4148, 0.7806, 0.42, 0.7553, 0.463, 0.7717, 0.5145, 0.7651, 0.4628, 0.7862, 0.463, 0.7717, 0.5145, 0.7651, 0.463, 0.7717, 0.4645, 0.7582, 0.463, 0.7717, 0.42, 0.7553, 0.4266, 0.7337, 0.4645, 0.7582, 0.42, 0.7553, 0.3853, 0.7245, 0.3978, 0.7006, 0.4266, 0.7337, 0.3853, 0.7245, 0.3583, 0.6855, 0.3765, 0.6625, 0.3978, 0.7006, 0.3583, 0.6855, 0.3385, 0.6415, 0.3613, 0.6224, 0.3765, 0.6625, 0.3385, 0.6415, 0.3248, 0.5948, 0.3509, 0.5813, 0.3613, 0.6224, 0.3248, 0.5948, 0.3171, 0.5466, 0.3451, 0.5398, 0.3509, 0.5813, 0.3171, 0.5466, 0.3148, 0.4979, 0.3434, 0.4982, 0.3451, 0.5398, 0.3148, 0.4979, 0.3175, 0.4493, 0.3454, 0.4567, 0.3434, 0.4982, 0.3175, 0.4493, 0.3255, 0.4015, 0.3514, 0.4154, 0.3454, 0.4567, 0.3255, 0.4015, 0.3395, 0.3554, 0.362, 0.3747, 0.3514, 0.4154, 0.3395, 0.3554, 0.3594, 0.3122, 0.3774, 0.3352, 0.362, 0.3747, 0.3594, 0.3122, 0.3862, 0.2737, 0.3986, 0.2975, 0.3774, 0.3352, 0.3862, 0.2737, 0.4205, 0.2433, 0.427, 0.2649, 0.3986, 0.2975, 0.4205, 0.2433, 0.4629, 0.2278, 0.4645, 0.241, 0.427, 0.2649, 0.4629, 0.2278, 0.5138, 0.2338, 0.4645, 0.241, 0.4645, 0.241, 0.5138, 0.2338, 0.467, 0.2531, 0.427, 0.2649, 0.4645, 0.241, 0.467, 0.2531, 0.4345, 0.2824, 0.3986, 0.2975, 0.427, 0.2649, 0.4345, 0.2824, 0.4112, 0.3173, 0.3774, 0.3352, 0.3986, 0.2975, 0.4112, 0.3173, 0.3942, 0.3532, 0.362, 0.3747, 0.3774, 0.3352, 0.3942, 0.3532, 0.3822, 0.3896, 0.3514, 0.4154, 0.362, 0.3747, 0.3822, 0.3896, 0.3741, 0.4259, 0.3454, 0.4567, 0.3514, 0.4154, 0.3741, 0.4259, 0.3696, 0.4622, 0.3434, 0.4982, 0.3454, 0.4567, 0.3696, 0.4622, 0.3681, 0.4984, 0.3451, 0.5398, 0.3434, 0.4982, 0.3681, 0.4984, 0.3694, 0.5346, 0.3509, 0.5813, 0.3451, 0.5398, 0.3694, 0.5346, 0.3737, 0.571, 0.3613, 0.6224, 0.3509, 0.5813, 0.3737, 0.571, 0.3817, 0.6077, 0.3765, 0.6625, 0.3613, 0.6224, 0.3817, 0.6077, 0.3936, 0.6444, 0.3978, 0.7006, 0.3765, 0.6625, 0.3936, 0.6444, 0.4106, 0.6808, 0.4266, 0.7337, 0.3978, 0.7006, 0.4106, 0.6808, 0.4342, 0.7159, 0.4645, 0.7582, 0.4266, 0.7337, 0.4342, 0.7159, 0.4671, 0.7461, 0.5145, 0.7651, 0.4645, 0.7582, 0.4671, 0.7461, 0.5145, 0.7651, 0.4671, 0.7461, 0.4706, 0.7353, 0.4671, 0.7461, 0.4342, 0.7159, 0.4424, 0.7006, 0.4706, 0.7353, 0.4342, 0.7159, 0.4106, 0.6808, 0.423, 0.6653, 0.4424, 0.7006, 0.4106, 0.6808, 0.3936, 0.6444, 0.4095, 0.6303, 0.423, 0.6653, 0.3936, 0.6444, 0.3817, 0.6077, 0.4002, 0.5963, 0.4095, 0.6303, 0.3817, 0.6077, 0.3737, 0.571, 0.3941, 0.5632, 0.4002, 0.5963, 0.3737, 0.571, 0.3694, 0.5346, 0.3907, 0.5307, 0.3941, 0.5632, 0.3694, 0.5346, 0.3681, 0.4984, 0.3897, 0.4985, 0.3907, 0.5307, 0.3681, 0.4984, 0.3696, 0.4622, 0.3908, 0.4664, 0.3897, 0.4985, 0.3696, 0.4622, 0.3741, 0.4259, 0.3943, 0.434, 0.3908, 0.4664, 0.3741, 0.4259, 0.3822, 0.3896, 0.4006, 0.4011, 0.3943, 0.434, 0.3822, 0.3896, 0.3942, 0.3532, 0.41, 0.3674, 0.4006, 0.4011, 0.3942, 0.3532, 0.4112, 0.3173, 0.4235, 0.3329, 0.41, 0.3674, 0.4112, 0.3173, 0.4345, 0.2824, 0.4426, 0.2977, 0.4235, 0.3329, 0.4345, 0.2824, 0.467, 0.2531, 0.4706, 0.2636, 0.4426, 0.2977, 0.467, 0.2531, 0.5138, 0.2338, 0.4706, 0.2636, 0.4706, 0.2636, 0.5138, 0.2338, 0.4748, 0.2729, 0.4426, 0.2977, 0.4706, 0.2636, 0.4748, 0.2729, 0.4511, 0.3101, 0.4235, 0.3329, 0.4426, 0.2977, 0.4511, 0.3101, 0.4355, 0.3454, 0.41, 0.3674, 0.4235, 0.3329, 0.4355, 0.3454, 0.4248, 0.3786, 0.4006, 0.4011, 0.41, 0.3674, 0.4248, 0.3786, 0.4174, 0.41, 0.3943, 0.434, 0.4006, 0.4011, 0.4174, 0.41, 0.4126, 0.4402, 0.3908, 0.4664, 0.3943, 0.434, 0.4126, 0.4402, 0.4099, 0.4696, 0.3897, 0.4985, 0.3908, 0.4664, 0.4099, 0.4696, 0.4091, 0.4986, 0.3907, 0.5307, 0.3897, 0.4985, 0.4091, 0.4986, 0.4098, 0.5276, 0.3941, 0.5632, 0.3907, 0.5307, 0.4098, 0.5276, 0.4124, 0.5571, 0.4002, 0.5963, 0.3941, 0.5632, 0.4124, 0.5571, 0.4172, 0.5874, 0.4095, 0.6303, 0.4002, 0.5963, 0.4172, 0.5874, 0.4245, 0.6191, 0.423, 0.6653, 0.4095, 0.6303, 0.4245, 0.6191, 0.4353, 0.6525, 0.4424, 0.7006, 0.423, 0.6653, 0.4353, 0.6525, 0.451, 0.6883, 0.4706, 0.7353, 0.4424, 0.7006, 0.451, 0.6883, 0.4748, 0.7259, 0.5145, 0.7651, 0.4706, 0.7353, 0.4748, 0.7259, 0.5145, 0.7651, 0.4748, 0.7259, 0.4796, 0.7179, 0.4748, 0.7259, 0.451, 0.6883, 0.4598, 0.6779, 0.4796, 0.7179, 0.451, 0.6883, 0.4353, 0.6525, 0.4471, 0.6424, 0.4598, 0.6779, 0.4353, 0.6525, 0.4245, 0.6191, 0.4387, 0.6103, 0.4471, 0.6424, 0.4245, 0.6191, 0.4172, 0.5874, 0.4329, 0.5806, 0.4387, 0.6103, 0.4172, 0.5874, 0.4124, 0.5571, 0.4292, 0.5524, 0.4329, 0.5806, 0.4124, 0.5571, 0.4098, 0.5276, 0.4272, 0.5253, 0.4292, 0.5524, 0.4098, 0.5276, 0.4091, 0.4986, 0.4267, 0.4987, 0.4272, 0.5253, 0.4091, 0.4986, 0.4099, 0.4696, 0.4273, 0.4721, 0.4267, 0.4987, 0.4099, 0.4696, 0.4126, 0.4402, 0.4294, 0.445, 0.4273, 0.4721, 0.4126, 0.4402, 0.4174, 0.41, 0.4331, 0.417, 0.4294, 0.445, 0.4174, 0.41, 0.4248, 0.3786, 0.4388, 0.3874, 0.4331, 0.417, 0.4248, 0.3786, 0.4355, 0.3454, 0.4473, 0.3555, 0.4388, 0.3874, 0.4355, 0.3454, 0.4511, 0.3101, 0.4598, 0.3203, 0.4473, 0.3555, 0.4511, 0.3101, 0.4748, 0.2729, 0.4795, 0.2808, 0.4598, 0.3203, 0.4748, 0.2729, 0.5138, 0.2338, 0.4795, 0.2808, 0.4795, 0.2808, 0.5138, 0.2338, 0.4846, 0.2873, 0.4598, 0.3203, 0.4795, 0.2808, 0.4846, 0.2873, 0.4687, 0.3287, 0.4473, 0.3555, 0.4598, 0.3203, 0.4687, 0.3287, 0.4588, 0.3636, 0.4388, 0.3874, 0.4473, 0.3555, 0.4588, 0.3636, 0.4522, 0.3942, 0.4331, 0.417, 0.4388, 0.3874, 0.4522, 0.3942, 0.4478, 0.4223, 0.4294, 0.445, 0.4331, 0.417, 0.4478, 0.4223, 0.4449, 0.4487, 0.4273, 0.4721, 0.4294, 0.445, 0.4449, 0.4487, 0.4434, 0.4739, 0.4267, 0.4987, 0.4273, 0.4721, 0.4434, 0.4739, 0.4429, 0.4987, 0.4272, 0.5253, 0.4267, 0.4987, 0.4429, 0.4987, 0.4434, 0.5235, 0.4292, 0.5524, 0.4272, 0.5253, 0.4434, 0.5235, 0.4449, 0.5488, 0.4329, 0.5806, 0.4292, 0.5524, 0.4449, 0.5488, 0.4477, 0.5752, 0.4387, 0.6103, 0.4329, 0.5806, 0.4477, 0.5752, 0.4521, 0.6034, 0.4471, 0.6424, 0.4387, 0.6103, 0.4521, 0.6034, 0.4587, 0.6345, 0.4598, 0.6779, 0.4471, 0.6424, 0.4587, 0.6345, 0.4687, 0.6695, 0.4796, 0.7179, 0.4598, 0.6779, 0.4687, 0.6695, 0.4847, 0.7112, 0.5145, 0.7651, 0.4796, 0.7179, 0.4847, 0.7112, 0.5145, 0.7651, 0.4847, 0.7112, 0.4902, 0.7057, 0.4847, 0.7112, 0.4687, 0.6695, 0.4776, 0.6629, 0.4902, 0.7057, 0.4687, 0.6695, 0.4587, 0.6345, 0.47, 0.6283, 0.4776, 0.6629, 0.4587, 0.6345, 0.4521, 0.6034, 0.465, 0.5982, 0.47, 0.6283, 0.4521, 0.6034, 0.4477, 0.5752, 0.4617, 0.5711, 0.465, 0.5982, 0.4477, 0.5752, 0.4449, 0.5488, 0.4596, 0.546, 0.4617, 0.5711, 0.4449, 0.5488, 0.4434, 0.5235, 0.4584, 0.5221, 0.4596, 0.546, 0.4434, 0.5235, 0.4429, 0.4987, 0.4581, 0.4987, 0.4584, 0.5221, 0.4429, 0.4987, 0.4434, 0.4739, 0.4585, 0.4754, 0.4581, 0.4987, 0.4434, 0.4739, 0.4449, 0.4487, 0.4596, 0.4515, 0.4585, 0.4754, 0.4449, 0.4487, 0.4478, 0.4223, 0.4618, 0.4264, 0.4596, 0.4515, 0.4478, 0.4223, 0.4522, 0.3942, 0.4651, 0.3995, 0.4618, 0.4264, 0.4522, 0.3942, 0.4588, 0.3636, 0.47, 0.3694, 0.4651, 0.3995, 0.4588, 0.3636, 0.4687, 0.3287, 0.4776, 0.3353, 0.47, 0.3694, 0.4687, 0.3287, 0.4846, 0.2873, 0.4901, 0.2926, 0.4776, 0.3353, 0.4846, 0.2873, 0.5138, 0.2338, 0.4901, 0.2926, 0.4901, 0.2926, 0.5138, 0.2338, 0.4957, 0.2968, 0.4776, 0.3353, 0.4901, 0.2926, 0.4957, 0.2968, 0.4866, 0.34, 0.47, 0.3694, 0.4776, 0.3353, 0.4866, 0.34, 0.481, 0.3741, 0.4651, 0.3995, 0.47, 0.3694, 0.481, 0.3741, 0.4775, 0.4034, 0.4618, 0.4264, 0.4651, 0.3995, 0.4775, 0.4034, 0.4751, 0.4294, 0.4596, 0.4515, 0.4618, 0.4264, 0.4751, 0.4294, 0.4736, 0.4535, 0.4585, 0.4754, 0.4596, 0.4515, 0.4736, 0.4535, 0.4728, 0.4764, 0.4581, 0.4987, 0.4585, 0.4754, 0.4728, 0.4764, 0.4726, 0.4987, 0.4584, 0.5221, 0.4581, 0.4987, 0.4726, 0.4987, 0.4728, 0.5211, 0.4596, 0.546, 0.4584, 0.5221, 0.4728, 0.5211, 0.4736, 0.544, 0.4617, 0.5711, 0.4596, 0.546, 0.4736, 0.544, 0.4751, 0.5682, 0.465, 0.5982, 0.4617, 0.5711, 0.4751, 0.5682, 0.4775, 0.5943, 0.47, 0.6283, 0.465, 0.5982, 0.4775, 0.5943, 0.4811, 0.6236, 0.4776, 0.6629, 0.47, 0.6283, 0.4811, 0.6236, 0.4866, 0.6582, 0.4902, 0.7057, 0.4776, 0.6629, 0.4866, 0.6582, 0.4959, 0.7015, 0.5145, 0.7651, 0.4902, 0.7057, 0.4959, 0.7015, 0.5145, 0.7651, 0.4959, 0.7015, 0.5018, 0.6984, 0.4959, 0.7015, 0.4866, 0.6582, 0.4956, 0.6546, 0.5018, 0.6984, 0.4866, 0.6582, 0.4811, 0.6236, 0.492, 0.6204, 0.4956, 0.6546, 0.4811, 0.6236, 0.4775, 0.5943, 0.4897, 0.5916, 0.492, 0.6204, 0.4775, 0.5943, 0.4751, 0.5682, 0.4881, 0.5661, 0.4897, 0.5916, 0.4751, 0.5682, 0.4736, 0.544, 0.4871, 0.5426, 0.4881, 0.5661, 0.4736, 0.544, 0.4728, 0.5211, 0.4866, 0.5204, 0.4871, 0.5426, 0.4728, 0.5211, 0.4726, 0.4987, 0.4865, 0.4987, 0.4866, 0.5204, 0.4726, 0.4987, 0.4728, 0.4764, 0.4866, 0.4771, 0.4865, 0.4987, 0.4728, 0.4764, 0.4736, 0.4535, 0.4871, 0.4549, 0.4866, 0.4771, 0.4736, 0.4535, 0.4751, 0.4294, 0.4881, 0.4315, 0.4871, 0.4549, 0.4751, 0.4294, 0.4775, 0.4034, 0.4896, 0.406, 0.4881, 0.4315, 0.4775, 0.4034, 0.481, 0.3741, 0.4919, 0.3773, 0.4896, 0.406, 0.481, 0.3741, 0.4866, 0.34, 0.4956, 0.3434, 0.4919, 0.3773, 0.4866, 0.34, 0.4957, 0.2968, 0.5016, 0.2995, 0.4956, 0.3434, 0.4957, 0.2968, 0.5138, 0.2338, 0.5016, 0.2995, 0.5016, 0.2995, 0.5138, 0.2338, 0.5074, 0.3013, 0.4956, 0.3434, 0.5016, 0.2995, 0.5074, 0.3013, 0.5046, 0.3453, 0.4919, 0.3773, 0.4956, 0.3434, 0.5046, 0.3453, 0.5026, 0.3791, 0.4896, 0.406, 0.4919, 0.3773, 0.5026, 0.3791, 0.5016, 0.4076, 0.4881, 0.4315, 0.4896, 0.406, 0.5016, 0.4076, 0.5008, 0.4327, 0.4871, 0.4549, 0.4881, 0.4315, 0.5008, 0.4327, 0.5003, 0.4557, 0.4866, 0.4771, 0.4871, 0.4549, 0.5003, 0.4557, 0.5001, 0.4775, 0.4865, 0.4987, 0.4866, 0.4771, 0.5001, 0.4775, 0.5, 0.4987, 0.4866, 0.5204, 0.4865, 0.4987, 0.5, 0.4987, 0.5001, 0.52, 0.4871, 0.5426, 0.4866, 0.5204, 0.5001, 0.52, 0.5003, 0.5418, 0.4881, 0.5661, 0.4871, 0.5426, 0.5003, 0.5418, 0.5008, 0.5649, 0.4897, 0.5916, 0.4881, 0.5661, 0.5008, 0.5649, 0.5017, 0.59, 0.492, 0.6204, 0.4897, 0.5916, 0.5017, 0.59, 0.5028, 0.6185, 0.4956, 0.6546, 0.492, 0.6204, 0.5028, 0.6185, 0.5045, 0.6525, 0.5018, 0.6984, 0.4956, 0.6546, 0.5045, 0.6525, 0.5077, 0.6965, 0.5145, 0.7651, 0.5018, 0.6984, 0.5077, 0.6965, 0.5145, 0.7651, 0.5077, 0.6965, 0.5138, 0.696, 0.5077, 0.6965, 0.5045, 0.6525, 0.5135, 0.6516, 0.5138, 0.696, 0.5045, 0.6525, 0.5028, 0.6185, 0.5135, 0.6178, 0.5135, 0.6516, 0.5028, 0.6185, 0.5017, 0.59, 0.5135, 0.5894, 0.5135, 0.6178, 0.5017, 0.59, 0.5008, 0.5649, 0.5134, 0.5644, 0.5135, 0.5894, 0.5008, 0.5649, 0.5003, 0.5418, 0.5134, 0.5415, 0.5134, 0.5644, 0.5003, 0.5418, 0.5001, 0.52, 0.5134, 0.5198, 0.5134, 0.5415, 0.5001, 0.52, 0.5, 0.4987, 0.5134, 0.4987, 0.5134, 0.5198, 0.5, 0.4987, 0.5001, 0.4775, 0.5134, 0.4776, 0.5134, 0.4987, 0.5001, 0.4775, 0.5003, 0.4557, 0.5133, 0.4559, 0.5134, 0.4776, 0.5003, 0.4557, 0.5008, 0.4327, 0.5134, 0.4331, 0.5133, 0.4559, 0.5008, 0.4327, 0.5016, 0.4076, 0.5134, 0.4081, 0.5134, 0.4331, 0.5016, 0.4076, 0.5026, 0.3791, 0.5133, 0.3798, 0.5134, 0.4081, 0.5026, 0.3791, 0.5046, 0.3453, 0.5136, 0.3459, 0.5133, 0.3798, 0.5046, 0.3453, 0.5074, 0.3013, 0.5134, 0.302, 0.5136, 0.3459, 0.5074, 0.3013, 0.5138, 0.2338, 0.5134, 0.302, 0.5134, 0.302, 0.5138, 0.2338, 0.5194, 0.3015, 0.5136, 0.3459, 0.5134, 0.302, 0.5194, 0.3015, 0.5225, 0.3452, 0.5133, 0.3798, 0.5136, 0.3459, 0.5225, 0.3452, 0.5241, 0.3793, 0.5134, 0.4081, 0.5133, 0.3798, 0.5241, 0.3793, 0.5252, 0.4076, 0.5134, 0.4331, 0.5134, 0.4081, 0.5252, 0.4076, 0.5259, 0.4327, 0.5133, 0.4559, 0.5134, 0.4331, 0.5259, 0.4327, 0.5263, 0.4557, 0.5134, 0.4776, 0.5133, 0.4559, 0.5263, 0.4557, 0.5267, 0.4775, 0.5134, 0.4987, 0.5134, 0.4776, 0.5267, 0.4775, 0.5268, 0.4987, 0.5134, 0.5198, 0.5134, 0.4987, 0.5268, 0.4987, 0.5267, 0.5199, 0.5134, 0.5415, 0.5134, 0.5198, 0.5267, 0.5199, 0.5264, 0.5417, 0.5134, 0.5644, 0.5134, 0.5415, 0.5264, 0.5417, 0.526, 0.5647, 0.5135, 0.5894, 0.5134, 0.5644, 0.526, 0.5647, 0.5253, 0.5899, 0.5135, 0.6178, 0.5135, 0.5894, 0.5253, 0.5899, 0.5242, 0.6183, 0.5135, 0.6516, 0.5135, 0.6178, 0.5242, 0.6183, 0.5225, 0.6524, 0.5138, 0.696, 0.5135, 0.6516, 0.5225, 0.6524, 0.5198, 0.6966, 0.5145, 0.7651, 0.5138, 0.696, 0.5198, 0.6966, 0.5145, 0.7651, 0.5198, 0.6966, 0.5257, 0.6984, 0.5198, 0.6966, 0.5225, 0.6524, 0.5315, 0.6541, 0.5257, 0.6984, 0.5225, 0.6524, 0.5242, 0.6183, 0.535, 0.62, 0.5315, 0.6541, 0.5242, 0.6183, 0.5253, 0.5899, 0.5373, 0.5913, 0.535, 0.62, 0.5253, 0.5899, 0.526, 0.5647, 0.5387, 0.5658, 0.5373, 0.5913, 0.526, 0.5647, 0.5264, 0.5417, 0.5396, 0.5424, 0.5387, 0.5658, 0.5264, 0.5417, 0.5267, 0.5199, 0.5401, 0.5203, 0.5396, 0.5424, 0.5267, 0.5199, 0.5268, 0.4987, 0.5403, 0.4987, 0.5401, 0.5203, 0.5268, 0.4987, 0.5267, 0.4775, 0.5401, 0.4771, 0.5403, 0.4987, 0.5267, 0.4775, 0.5263, 0.4557, 0.5395, 0.4549, 0.5401, 0.4771, 0.5263, 0.4557, 0.5259, 0.4327, 0.5386, 0.4316, 0.5395, 0.4549, 0.5259, 0.4327, 0.5252, 0.4076, 0.5371, 0.4061, 0.5386, 0.4316, 0.5252, 0.4076, 0.5241, 0.3793, 0.5348, 0.3775, 0.5371, 0.4061, 0.5241, 0.3793, 0.5225, 0.3452, 0.5315, 0.3436, 0.5348, 0.3775, 0.5225, 0.3452, 0.5194, 0.3015, 0.5253, 0.2999, 0.5315, 0.3436, 0.5194, 0.3015, 0.5138, 0.2338, 0.5253, 0.2999, 0.5253, 0.2999, 0.5138, 0.2338, 0.5311, 0.2972, 0.5315, 0.3436, 0.5253, 0.2999, 0.5311, 0.2972, 0.5404, 0.3402, 0.5348, 0.3775, 0.5315, 0.3436, 0.5404, 0.3402, 0.5457, 0.3744, 0.5371, 0.4061, 0.5348, 0.3775, 0.5457, 0.3744, 0.5492, 0.4036, 0.5386, 0.4316, 0.5371, 0.4061, 0.5492, 0.4036, 0.5515, 0.4296, 0.5395, 0.4549, 0.5386, 0.4316, 0.5515, 0.4296, 0.553, 0.4535, 0.5401, 0.4771, 0.5395, 0.4549, 0.553, 0.4535, 0.5539, 0.4764, 0.5403, 0.4987, 0.5401, 0.4771, 0.5539, 0.4764, 0.5542, 0.4986, 0.5401, 0.5203, 0.5403, 0.4987, 0.5542, 0.4986, 0.5539, 0.5209, 0.5396, 0.5424, 0.5401, 0.5203, 0.5539, 0.5209, 0.5531, 0.5437, 0.5387, 0.5658, 0.5396, 0.5424, 0.5531, 0.5437, 0.5517, 0.5678, 0.5373, 0.5913, 0.5387, 0.5658, 0.5517, 0.5678, 0.5494, 0.5938, 0.535, 0.62, 0.5373, 0.5913, 0.5494, 0.5938, 0.5459, 0.6231, 0.5315, 0.6541, 0.535, 0.62, 0.5459, 0.6231, 0.5406, 0.6572, 0.5257, 0.6984, 0.5315, 0.6541, 0.5406, 0.6572, 0.5316, 0.701, 0.5145, 0.7651, 0.5257, 0.6984, 0.5316, 0.701, 0.5145, 0.7651, 0.5316, 0.701, 0.5374, 0.7048, 0.5316, 0.701, 0.5406, 0.6572, 0.5497, 0.6621, 0.5374, 0.7048, 0.5406, 0.6572, 0.5459, 0.6231, 0.557, 0.6274, 0.5497, 0.6621, 0.5459, 0.6231, 0.5494, 0.5938, 0.5619, 0.5975, 0.557, 0.6274, 0.5494, 0.5938, 0.5517, 0.5678, 0.565, 0.5706, 0.5619, 0.5975, 0.5517, 0.5678, 0.5531, 0.5437, 0.567, 0.5456, 0.565, 0.5706, 0.5531, 0.5437, 0.5539, 0.5209, 0.5682, 0.5218, 0.567, 0.5456, 0.5539, 0.5209, 0.5542, 0.4986, 0.5686, 0.4986, 0.5682, 0.5218, 0.5542, 0.4986, 0.5539, 0.4764, 0.5681, 0.4754, 0.5686, 0.4986, 0.5539, 0.4764, 0.553, 0.4535, 0.5669, 0.4517, 0.5681, 0.4754, 0.553, 0.4535, 0.5515, 0.4296, 0.5649, 0.4266, 0.5669, 0.4517, 0.5515, 0.4296, 0.5492, 0.4036, 0.5616, 0.3998, 0.5649, 0.4266, 0.5492, 0.4036, 0.5457, 0.3744, 0.5567, 0.37, 0.5616, 0.3998, 0.5457, 0.3744, 0.5404, 0.3402, 0.5494, 0.3354, 0.5567, 0.37, 0.5404, 0.3402, 0.5311, 0.2972, 0.5368, 0.2933, 0.5494, 0.3354, 0.5311, 0.2972, 0.5138, 0.2338, 0.5368, 0.2933, 0.5368, 0.2933, 0.5138, 0.2338, 0.5423, 0.2881, 0.5494, 0.3354, 0.5368, 0.2933, 0.5423, 0.2881, 0.5583, 0.329, 0.5567, 0.37, 0.5494, 0.3354, 0.5583, 0.329, 0.5679, 0.364, 0.5616, 0.3998, 0.5567, 0.37, 0.5679, 0.364, 0.5745, 0.3947, 0.5649, 0.4266, 0.5616, 0.3998, 0.5745, 0.3947, 0.5788, 0.4227, 0.5669, 0.4517, 0.5649, 0.4266, 0.5788, 0.4227, 0.5815, 0.4489, 0.5681, 0.4754, 0.5669, 0.4517, 0.5815, 0.4489, 0.5831, 0.474, 0.5686, 0.4986, 0.5681, 0.4754, 0.5831, 0.474, 0.5837, 0.4986, 0.5682, 0.5218, 0.5686, 0.4986, 0.5837, 0.4986, 0.5832, 0.5231, 0.567, 0.5456, 0.5682, 0.5218, 0.5832, 0.5231, 0.5816, 0.5483, 0.565, 0.5706, 0.567, 0.5456, 0.5816, 0.5483, 0.5789, 0.5745, 0.5619, 0.5975, 0.565, 0.5706, 0.5789, 0.5745, 0.5747, 0.6026, 0.557, 0.6274, 0.5619, 0.5975, 0.5747, 0.6026, 0.5683, 0.6333, 0.5497, 0.6621, 0.557, 0.6274, 0.5683, 0.6333, 0.5587, 0.6685, 0.5374, 0.7048, 0.5497, 0.6621, 0.5587, 0.6685, 0.5429, 0.7099, 0.5145, 0.7651, 0.5374, 0.7048, 0.5429, 0.7099, 0.5145, 0.7651, 0.5429, 0.7099, 0.5482, 0.7162, 0.5429, 0.7099, 0.5587, 0.6685, 0.5677, 0.6763, 0.5482, 0.7162, 0.5587, 0.6685, 0.5683, 0.6333, 0.5799, 0.6411, 0.5677, 0.6763, 0.5683, 0.6333, 0.5747, 0.6026, 0.5881, 0.6092, 0.5799, 0.6411, 0.5747, 0.6026, 0.5789, 0.5745, 0.5936, 0.5796, 0.5881, 0.6092, 0.5789, 0.5745, 0.5816, 0.5483, 0.5971, 0.5517, 0.5936, 0.5796, 0.5816, 0.5483, 0.5832, 0.5231, 0.5991, 0.5249, 0.5971, 0.5517, 0.5832, 0.5231, 0.5837, 0.4986, 0.5998, 0.4985, 0.5991, 0.5249, 0.5837, 0.4986, 0.5831, 0.474, 0.5991, 0.4721, 0.5998, 0.4985, 0.5831, 0.474, 0.5815, 0.4489, 0.597, 0.4453, 0.5991, 0.4721, 0.5815, 0.4489, 0.5788, 0.4227, 0.5934, 0.4174, 0.597, 0.4453, 0.5788, 0.4227, 0.5745, 0.3947, 0.5878, 0.388, 0.5934, 0.4174, 0.5745, 0.3947, 0.5679, 0.364, 0.5794, 0.3563, 0.5878, 0.388, 0.5679, 0.364, 0.5583, 0.329, 0.5671, 0.3209, 0.5794, 0.3563, 0.5583, 0.329, 0.5423, 0.2881, 0.5475, 0.2817, 0.5671, 0.3209, 0.5423, 0.2881, 0.5138, 0.2338, 0.5475, 0.2817, 0.5475, 0.2817, 0.5138, 0.2338, 0.5524, 0.274, 0.5671, 0.3209, 0.5475, 0.2817, 0.5524, 0.274, 0.5759, 0.3111, 0.5794, 0.3563, 0.5671, 0.3209, 0.5759, 0.3111, 0.5913, 0.3463, 0.5878, 0.388, 0.5794, 0.3563, 0.5913, 0.3463, 0.6018, 0.3793, 0.5934, 0.4174, 0.5878, 0.388, 0.6018, 0.3793, 0.609, 0.4107, 0.597, 0.4453, 0.5934, 0.4174, 0.609, 0.4107, 0.6136, 0.4406, 0.5991, 0.4721, 0.597, 0.4453, 0.6136, 0.4406, 0.6163, 0.4698, 0.5998, 0.4985, 0.5991, 0.4721, 0.6163, 0.4698, 0.6173, 0.4985, 0.5991, 0.5249, 0.5998, 0.4985, 0.6173, 0.4985, 0.6164, 0.5272, 0.5971, 0.5517, 0.5991, 0.5249, 0.6164, 0.5272, 0.6137, 0.5563, 0.5936, 0.5796, 0.5971, 0.5517, 0.6137, 0.5563, 0.6092, 0.5863, 0.5881, 0.6092, 0.5936, 0.5796, 0.6092, 0.5863, 0.6022, 0.6177, 0.5799, 0.6411, 0.5881, 0.6092, 0.6022, 0.6177, 0.5917, 0.6508, 0.5677, 0.6763, 0.5799, 0.6411, 0.5917, 0.6508, 0.5765, 0.6863, 0.5482, 0.7162, 0.5677, 0.6763, 0.5765, 0.6863, 0.5531, 0.7239, 0.5145, 0.7651, 0.5482, 0.7162, 0.5531, 0.7239, 0.5145, 0.7651, 0.5531, 0.7239, 0.5575, 0.733, 0.5531, 0.7239, 0.5765, 0.6863, 0.5852, 0.6986, 0.5575, 0.733, 0.5765, 0.6863, 0.5917, 0.6508, 0.6039, 0.663, 0.5852, 0.6986, 0.5917, 0.6508, 0.6022, 0.6177, 0.617, 0.6285, 0.6039, 0.663, 0.6022, 0.6177, 0.6092, 0.5863, 0.626, 0.5949, 0.617, 0.6285, 0.6092, 0.5863, 0.6137, 0.5563, 0.6319, 0.5622, 0.626, 0.5949, 0.6137, 0.5563, 0.6164, 0.5272, 0.6353, 0.5301, 0.6319, 0.5622, 0.6164, 0.5272, 0.6173, 0.4985, 0.6364, 0.4984, 0.6353, 0.5301, 0.6173, 0.4985, 0.6163, 0.4698, 0.6352, 0.4667, 0.6364, 0.4984, 0.6163, 0.4698, 0.6136, 0.4406, 0.6317, 0.4347, 0.6352, 0.4667, 0.6136, 0.4406, 0.609, 0.4107, 0.6258, 0.402, 0.6317, 0.4347, 0.609, 0.4107, 0.6018, 0.3793, 0.6166, 0.3684, 0.6258, 0.402, 0.6018, 0.3793, 0.5913, 0.3463, 0.6034, 0.334, 0.6166, 0.3684, 0.5913, 0.3463, 0.5759, 0.3111, 0.5845, 0.2988, 0.6034, 0.334, 0.5759, 0.3111, 0.5524, 0.274, 0.5567, 0.2649, 0.5845, 0.2988, 0.5524, 0.274, 0.5138, 0.2338, 0.5567, 0.2649, 0.5567, 0.2649, 0.5138, 0.2338, 0.5603, 0.2544, 0.5845, 0.2988, 0.5567, 0.2649, 0.5603, 0.2544, 0.5926, 0.2838, 0.6034, 0.334, 0.5845, 0.2988, 0.5926, 0.2838, 0.6157, 0.3187, 0.6166, 0.3684, 0.6034, 0.334, 0.6157, 0.3187, 0.6324, 0.3546, 0.6258, 0.402, 0.6166, 0.3684, 0.6324, 0.3546, 0.644, 0.3908, 0.6317, 0.4347, 0.6258, 0.402, 0.644, 0.3908, 0.6517, 0.4269, 0.6352, 0.4667, 0.6317, 0.4347, 0.6517, 0.4269, 0.6562, 0.4627, 0.6364, 0.4984, 0.6352, 0.4667, 0.6562, 0.4627, 0.6578, 0.4983, 0.6353, 0.5301, 0.6364, 0.4984, 0.6578, 0.4983, 0.6563, 0.534, 0.6319, 0.5622, 0.6353, 0.5301, 0.6563, 0.534, 0.6519, 0.5698, 0.626, 0.5949, 0.6319, 0.5622, 0.6519, 0.5698, 0.6443, 0.6059, 0.617, 0.6285, 0.626, 0.5949, 0.6443, 0.6059, 0.6327, 0.6422, 0.6039, 0.663, 0.617, 0.6285, 0.6327, 0.6422, 0.6163, 0.6782, 0.5852, 0.6986, 0.6039, 0.663, 0.6163, 0.6782, 0.5934, 0.7131, 0.5575, 0.733, 0.5852, 0.6986, 0.5934, 0.7131, 0.5611, 0.7437, 0.5145, 0.7651, 0.5575, 0.733, 0.5611, 0.7437, 0.5145, 0.7651, 0.5611, 0.7437, 0.5639, 0.7557, 0.5611, 0.7437, 0.5934, 0.7131, 0.6009, 0.7306, 0.5639, 0.7557, 0.5934, 0.7131, 0.6163, 0.6782, 0.6289, 0.6971, 0.6009, 0.7306, 0.6163, 0.6782, 0.6327, 0.6422, 0.6496, 0.6596, 0.6289, 0.6971, 0.6327, 0.6422, 0.6443, 0.6059, 0.6644, 0.6201, 0.6496, 0.6596, 0.6443, 0.6059, 0.6519, 0.5698, 0.6743, 0.5797, 0.6644, 0.6201, 0.6519, 0.5698, 0.6563, 0.534, 0.6801, 0.539, 0.6743, 0.5797, 0.6563, 0.534, 0.6578, 0.4983, 0.682, 0.4983, 0.6801, 0.539, 0.6578, 0.4983, 0.6562, 0.4627, 0.68, 0.4575, 0.682, 0.4983, 0.6562, 0.4627, 0.6517, 0.4269, 0.6741, 0.4168, 0.68, 0.4575, 0.6517, 0.4269, 0.644, 0.3908, 0.6642, 0.3765, 0.6741, 0.4168, 0.644, 0.3908, 0.6324, 0.3546, 0.6492, 0.3369, 0.6642, 0.3765, 0.6324, 0.3546, 0.6157, 0.3187, 0.6284, 0.2994, 0.6492, 0.3369, 0.6157, 0.3187, 0.5926, 0.2838, 0.6003, 0.2664, 0.6284, 0.2994, 0.5926, 0.2838, 0.5603, 0.2544, 0.5631, 0.2425, 0.6003, 0.2664, 0.5603, 0.2544, 0.5138, 0.2338, 0.5631, 0.2425, 0.5631, 0.2425, 0.5138, 0.2338, 0.5647, 0.2293, 0.6003, 0.2664, 0.5631, 0.2425, 0.5647, 0.2293, 0.6069, 0.2452, 0.6284, 0.2994, 0.6003, 0.2664, 0.6069, 0.2452, 0.6409, 0.2758, 0.6492, 0.3369, 0.6284, 0.2994, 0.6409, 0.2758, 0.6672, 0.3146, 0.6642, 0.3765, 0.6492, 0.3369, 0.6672, 0.3146, 0.6866, 0.3579, 0.6741, 0.4168, 0.6642, 0.3765, 0.6866, 0.3579, 0.6996, 0.4036, 0.68, 0.4575, 0.6741, 0.4168, 0.6996, 0.4036, 0.7075, 0.4506, 0.682, 0.4983, 0.68, 0.4575, 0.7075, 0.4506, 0.7101, 0.4982, 0.6801, 0.539, 0.682, 0.4983, 0.7101, 0.4982, 0.7075, 0.5458, 0.6743, 0.5797, 0.6801, 0.539, 0.7075, 0.5458, 0.6998, 0.5928, 0.6644, 0.6201, 0.6743, 0.5797, 0.6998, 0.5928, 0.6868, 0.6385, 0.6496, 0.6596, 0.6644, 0.6201, 0.6868, 0.6385, 0.6676, 0.6818, 0.6289, 0.6971, 0.6496, 0.6596, 0.6676, 0.6818, 0.6415, 0.7206, 0.6009, 0.7306, 0.6289, 0.6971, 0.6415, 0.7206, 0.6077, 0.7516, 0.5639, 0.7557, 0.6009, 0.7306, 0.6077, 0.7516, 0.5656, 0.7689, 0.5145, 0.7651, 0.5639, 0.7557, 0.5656, 0.7689, 0.5145, 0.7651, 0.5656, 0.7689, 0.566, 0.7833, 0.5656, 0.7689, 0.6077, 0.7516, 0.613, 0.7764, 0.566, 0.7833, 0.6077, 0.7516, 0.6415, 0.7206, 0.6539, 0.7498, 0.613, 0.7764, 0.6415, 0.7206, 0.6676, 0.6818, 0.6868, 0.7104, 0.6539, 0.7498, 0.6676, 0.6818, 0.6868, 0.6385, 0.712, 0.6629, 0.6868, 0.7104, 0.6868, 0.6385, 0.6998, 0.5928, 0.7294, 0.6102, 0.712, 0.6629, 0.6998, 0.5928, 0.7075, 0.5458, 0.7398, 0.5548, 0.7294, 0.6102, 0.7075, 0.5458, 0.7101, 0.4982, 0.7434, 0.4982, 0.7398, 0.5548, 0.7101, 0.4982, 0.7075, 0.4506, 0.7398, 0.4414, 0.7434, 0.4982, 0.7075, 0.4506, 0.6996, 0.4036, 0.7293, 0.386, 0.7398, 0.4414, 0.6996, 0.4036, 0.6866, 0.3579, 0.7118, 0.3334, 0.7293, 0.386, 0.6866, 0.3579, 0.6672, 0.3146, 0.6863, 0.2858, 0.7118, 0.3334, 0.6672, 0.3146, 0.6409, 0.2758, 0.6531, 0.2466, 0.6863, 0.2858, 0.6409, 0.2758, 0.6069, 0.2452, 0.612, 0.2209, 0.6531, 0.2466, 0.6069, 0.2452, 0.5647, 0.2293, 0.5649, 0.2148, 0.612, 0.2209, 0.5647, 0.2293, 0.5138, 0.2338, 0.5649, 0.2148, 0.5649, 0.2148, 0.5138, 0.2338, 0.5635, 0.1994, 0.612, 0.2209, 0.5649, 0.2148, 0.5635, 0.1994, 0.615, 0.1918, 0.6531, 0.2466, 0.612, 0.2209, 0.615, 0.1918, 0.6643, 0.2101, 0.6863, 0.2858, 0.6531, 0.2466, 0.6643, 0.2101, 0.7066, 0.2483, 0.7118, 0.3334, 0.6863, 0.2858, 0.7066, 0.2483, 0.7404, 0.3007, 0.7293, 0.386, 0.7118, 0.3334, 0.7404, 0.3007, 0.7643, 0.3621, 0.7398, 0.4414, 0.7293, 0.386, 0.7643, 0.3621, 0.7787, 0.4289, 0.7434, 0.4982, 0.7398, 0.4414, 0.7787, 0.4289, 0.7835, 0.4981, 0.7398, 0.5548, 0.7434, 0.4982, 0.7835, 0.4981, 0.7786, 0.5673, 0.7294, 0.6102, 0.7398, 0.5548, 0.7786, 0.5673, 0.7642, 0.6339, 0.712, 0.6629, 0.7294, 0.6102, 0.7642, 0.6339, 0.7407, 0.6954, 0.6868, 0.7104, 0.712, 0.6629, 0.7407, 0.6954, 0.7072, 0.7476, 0.6539, 0.7498, 0.6868, 0.7104, 0.7072, 0.7476, 0.6653, 0.7861, 0.613, 0.7764, 0.6539, 0.7498, 0.6653, 0.7861, 0.6162, 0.8053, 0.566, 0.7833, 0.613, 0.7764, 0.6162, 0.8053, 0.5647, 0.7987, 0.5145, 0.7651, 0.566, 0.7833, 0.5647, 0.7987, 0.5145, 0.7651, 0.5647, 0.7987, 0.5614, 0.8147, 0.5647, 0.7987, 0.6162, 0.8053, 0.6164, 0.8377, 0.5614, 0.8147, 0.6162, 0.8053, 0.6653, 0.7861, 0.6746, 0.831, 0.6164, 0.8377, 0.6653, 0.7861, 0.7072, 0.7476, 0.7282, 0.7964, 0.6746, 0.831, 0.7072, 0.7476, 0.7407, 0.6954, 0.7734, 0.7397, 0.7282, 0.7964, 0.7407, 0.6954, 0.7642, 0.6339, 0.8063, 0.667, 0.7734, 0.7397, 0.7642, 0.6339, 0.7786, 0.5673, 0.8265, 0.5847, 0.8063, 0.667, 0.7786, 0.5673, 0.7835, 0.4981, 0.8333, 0.4981, 0.8265, 0.5847, 0.7835, 0.4981, 0.7787, 0.4289, 0.8267, 0.4115, 0.8333, 0.4981, 0.7787, 0.4289, 0.7643, 0.3621, 0.807, 0.3286, 0.8267, 0.4115, 0.7643, 0.3621, 0.7404, 0.3007, 0.773, 0.2565, 0.807, 0.3286, 0.7404, 0.3007, 0.7066, 0.2483, 0.7276, 0.199, 0.773, 0.2565, 0.7066, 0.2483, 0.6643, 0.2101, 0.6734, 0.1647, 0.7276, 0.199, 0.6643, 0.2101, 0.615, 0.1918, 0.6149, 0.1594, 0.6734, 0.1647, 0.615, 0.1918, 0.5635, 0.1994, 0.5601, 0.1835, 0.6149, 0.1594, 0.5635, 0.1994, 0.5138, 0.2338, 0.5601, 0.1835, 0.5601, 0.1835, 0.5138, 0.2338, 0.5543, 0.168, 0.6149, 0.1594, 0.5601, 0.1835, 0.5543, 0.168, 0.6102, 0.122, 0.6734, 0.1647, 0.6149, 0.1594, 0.6102, 0.122, 0.6785, 0.1086, 0.7276, 0.199, 0.6734, 0.1647, 0.6785, 0.1086, 0.7487, 0.1325, 0.773, 0.2565, 0.7276, 0.199, 0.7487, 0.1325, 0.8114, 0.194, 0.807, 0.3286, 0.773, 0.2565, 0.8114, 0.194, 0.8587, 0.2825, 0.8267, 0.4115, 0.807, 0.3286, 0.8587, 0.2825, 0.887, 0.3871, 0.8333, 0.4981, 0.8267, 0.4115, 0.887, 0.3871, 0.8964, 0.4981, 0.8265, 0.5847, 0.8333, 0.4981, 0.8964, 0.4981, 0.8872, 0.6094, 0.8063, 0.667, 0.8265, 0.5847, 0.8872, 0.6094, 0.8583, 0.7143, 0.7734, 0.7397, 0.8063, 0.667, 0.8583, 0.7143, 0.8109, 0.8012, 0.7282, 0.7964, 0.7734, 0.7397, 0.8109, 0.8012, 0.7491, 0.8616, 0.6746, 0.831, 0.7282, 0.7964, 0.7491, 0.8616, 0.6801, 0.8864, 0.6164, 0.8377, 0.6746, 0.831, 0.6801, 0.8864, 0.6121, 0.875, 0.5614, 0.8147, 0.6164, 0.8377, 0.6121, 0.875, 0.5557, 0.8304, 0.5145, 0.7651, 0.5614, 0.8147, 0.5557, 0.8304, 0.5145, 0.7651, 0.5557, 0.8304, 0.5474, 0.8448, 0.5557, 0.8304, 0.6121, 0.875, 0.6018, 0.9158, 0.5474, 0.8448, 0.6121, 0.875, 0.6801, 0.8864, 0.6784, 0.9532, 0.6018, 0.9158, 0.6801, 0.8864, 0.7491, 0.8616, 0.7677, 0.9513, 0.6784, 0.9532, 0.7491, 0.8616, 0.8109, 0.8012, 0.8527, 0.8879, 0.7677, 0.9513, 0.8109, 0.8012, 0.8583, 0.7143, 0.926, 0.7864, 0.8527, 0.8879, 0.8583, 0.7143, 0.8872, 0.6094, 0.967, 0.6443, 0.926, 0.7864, 0.8872, 0.6094, 0.8964, 0.4981, 0.9771, 0.4973, 0.967, 0.6443, 0.8964, 0.4981, 0.887, 0.3871, 0.9654, 0.3523, 0.9771, 0.4973, 0.887, 0.3871, 0.8587, 0.2825, 0.9248, 0.2153, 0.9654, 0.3523, 0.8587, 0.2825, 0.8114, 0.194, 0.8564, 0.1051, 0.9248, 0.2153, 0.8114, 0.194, 0.7487, 0.1325, 0.7675, 0.03971, 0.8564, 0.1051, 0.7487, 0.1325, 0.6785, 0.1086, 0.676, 0.04089, 0.7675, 0.03971, 0.6785, 0.1086, 0.6102, 0.122, 0.5993, 0.08134, 0.676, 0.04089, 0.6102, 0.122, 0.5543, 0.168, 0.5459, 0.1538, 0.5993, 0.08134, 0.5543, 0.168, 0.5138, 0.2338, 0.5459, 0.1538])
me_sphere.materials.append(mat_material_001)
me_sphere.use_remesh_preserve_volume = False
me_sphere.use_remesh_preserve_attributes = False
me_sphere.use_mirror_vertex_groups = False
me_sphere.update()

# ---- objects
ob_sphere = bpy.data.objects.new('Sphere', me_sphere)
ob_lamp = bpy.data.objects.new('Lamp', light_lamp)
ob_camera = bpy.data.objects.new('Camera', cam_camera)

# ---- transforms, parenting, visibility, modifiers, constraints
ob_sphere.location = (0.0, 0.0, 0.0)
ob_sphere.lineart.crease_threshold = 0.0
ob_lamp.location = (4.076, 1.005, 5.904)
ob_lamp.rotation_euler = (0.6503, 0.05522, 1.866)
ob_lamp.lock_rotations_4d = False
ob_lamp.empty_display_type = 'ARROWS'
ob_lamp.color = (0.0, 0.0, 0.0, 0.0)
ob_lamp.lineart.crease_threshold = 0.0
ob_camera.location = (7.481, -6.508, 5.344)
ob_camera.rotation_euler = (1.109, 0.01082, 0.8149)
ob_camera.lock_rotations_4d = False
ob_camera.empty_display_type = 'ARROWS'
ob_camera.color = (0.0, 0.0, 0.0, 0.0)
ob_camera.display_type = 'WIRE'
ob_camera.lineart.crease_threshold = 0.0

# ---- collection membership
col_collection_1.objects.link(ob_sphere)
col_collection_1.objects.link(ob_lamp)
col_collection_1.objects.link(ob_camera)

# ---- scene / render settings (as saved in the file)
scene.camera = ob_camera
scene.frame_start = 1; scene.frame_end = 250; scene.frame_set(1)
scene.render.engine = 'BLENDER_EEVEE_NEXT'
scene.render.image_settings.color_mode = 'RGB'
scene.render.image_settings.compression = 90
scene.render.resolution_percentage = 50
scene.render.dither_intensity = 0.0
scene.render.bake_margin = 10
scene.render.bake_bias = 0.0
scene.cycles.use_denoising = False
scene.cycles.samples = 10
scene.cycles.sampling_pattern = 'TABULATED_SOBOL'
scene.cycles.light_sampling_threshold = 0.0
scene.cycles.use_adaptive_sampling = False
scene.cycles.use_light_tree = False
scene.cycles.blur_glossy = 0.0
scene.cycles.volume_bounces = 1
scene.cycles.pixel_filter_type = 'GAUSSIAN'
scene.cycles.sample_clamp_indirect = 0.0
scene.view_settings.view_transform = 'Standard'
bpy.context.view_layer.update()
